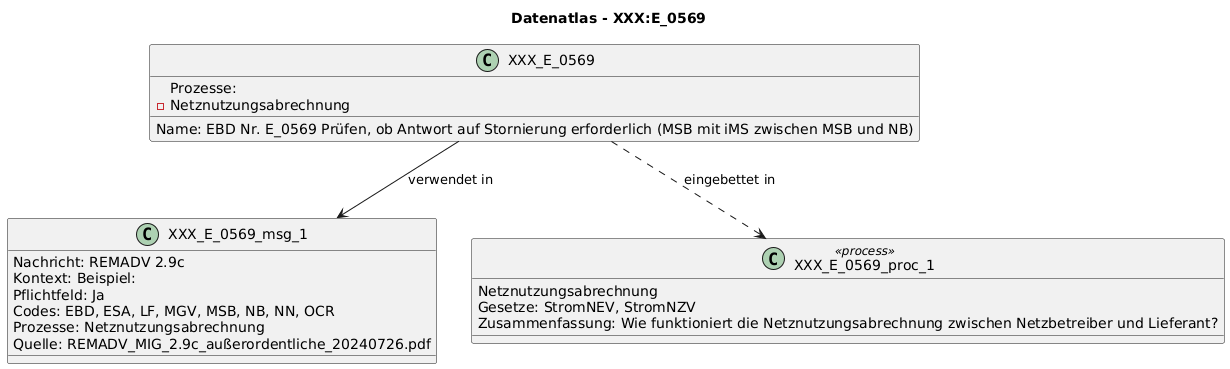

The diagram above was rendered by PlantUML. Its source (embedded in the PNG):
@startuml
title Datenatlas - XXX:E_0569
class XXX_E_0569 {
  Name: EBD Nr. E_0569 Prüfen, ob Antwort auf Stornierung erforderlich (MSB mit iMS zwischen MSB und NB)
  Prozesse:
    - Netznutzungsabrechnung
}
class XXX_E_0569_msg_1 {
  Nachricht: REMADV 2.9c
  Kontext: Beispiel:
  Pflichtfeld: Ja
  Codes: EBD, ESA, LF, MGV, MSB, NB, NN, OCR
  Prozesse: Netznutzungsabrechnung
  Quelle: REMADV_MIG_2.9c_außerordentliche_20240726.pdf
}
XXX_E_0569 --> XXX_E_0569_msg_1 : verwendet in
class XXX_E_0569_proc_1 <<process>> {
  Netznutzungsabrechnung
  Gesetze: StromNEV, StromNZV
  Zusammenfassung: Wie funktioniert die Netznutzungsabrechnung zwischen Netzbetreiber und Lieferant?
}
XXX_E_0569 ..> XXX_E_0569_proc_1 : eingebettet in
@enduml